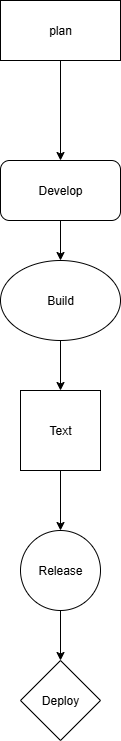

The diagram above was exported from draw.io. Its source (the exported page's mxGraphModel, read from the mxfile embedded in the PNG):
<mxGraphModel dx="1572" dy="902" grid="1" gridSize="10" guides="1" tooltips="1" connect="1" arrows="1" fold="1" page="1" pageScale="1" pageWidth="850" pageHeight="1100" math="0" shadow="0">
  <root>
    <mxCell id="0" />
    <mxCell id="1" parent="0" />
    <mxCell id="XehNwLfGmz7Ec2EN2cvY-12" value="" style="edgeStyle=orthogonalEdgeStyle;rounded=0;orthogonalLoop=1;jettySize=auto;html=1;" edge="1" parent="1" source="XehNwLfGmz7Ec2EN2cvY-4" target="XehNwLfGmz7Ec2EN2cvY-7">
      <mxGeometry relative="1" as="geometry" />
    </mxCell>
    <mxCell id="XehNwLfGmz7Ec2EN2cvY-4" value="plan" style="rounded=0;whiteSpace=wrap;html=1;" vertex="1" parent="1">
      <mxGeometry x="325" y="10" width="120" height="60" as="geometry" />
    </mxCell>
    <mxCell id="XehNwLfGmz7Ec2EN2cvY-17" value="" style="edgeStyle=orthogonalEdgeStyle;rounded=0;orthogonalLoop=1;jettySize=auto;html=1;" edge="1" parent="1" source="XehNwLfGmz7Ec2EN2cvY-7" target="XehNwLfGmz7Ec2EN2cvY-8">
      <mxGeometry relative="1" as="geometry" />
    </mxCell>
    <mxCell id="XehNwLfGmz7Ec2EN2cvY-7" value="Develop" style="rounded=1;whiteSpace=wrap;html=1;" vertex="1" parent="1">
      <mxGeometry x="325" y="170" width="120" height="60" as="geometry" />
    </mxCell>
    <mxCell id="XehNwLfGmz7Ec2EN2cvY-15" value="" style="edgeStyle=orthogonalEdgeStyle;rounded=0;orthogonalLoop=1;jettySize=auto;html=1;" edge="1" parent="1" source="XehNwLfGmz7Ec2EN2cvY-8" target="XehNwLfGmz7Ec2EN2cvY-9">
      <mxGeometry relative="1" as="geometry" />
    </mxCell>
    <mxCell id="XehNwLfGmz7Ec2EN2cvY-8" value="Build" style="ellipse;whiteSpace=wrap;html=1;" vertex="1" parent="1">
      <mxGeometry x="325" y="270" width="120" height="80" as="geometry" />
    </mxCell>
    <mxCell id="XehNwLfGmz7Ec2EN2cvY-14" value="" style="edgeStyle=orthogonalEdgeStyle;rounded=0;orthogonalLoop=1;jettySize=auto;html=1;" edge="1" parent="1" source="XehNwLfGmz7Ec2EN2cvY-9" target="XehNwLfGmz7Ec2EN2cvY-10">
      <mxGeometry relative="1" as="geometry" />
    </mxCell>
    <mxCell id="XehNwLfGmz7Ec2EN2cvY-9" value="Text" style="whiteSpace=wrap;html=1;aspect=fixed;" vertex="1" parent="1">
      <mxGeometry x="345" y="400" width="80" height="80" as="geometry" />
    </mxCell>
    <mxCell id="XehNwLfGmz7Ec2EN2cvY-13" value="" style="edgeStyle=orthogonalEdgeStyle;rounded=0;orthogonalLoop=1;jettySize=auto;html=1;" edge="1" parent="1" source="XehNwLfGmz7Ec2EN2cvY-10" target="XehNwLfGmz7Ec2EN2cvY-11">
      <mxGeometry relative="1" as="geometry" />
    </mxCell>
    <mxCell id="XehNwLfGmz7Ec2EN2cvY-10" value="Release" style="ellipse;whiteSpace=wrap;html=1;aspect=fixed;" vertex="1" parent="1">
      <mxGeometry x="345" y="540" width="80" height="80" as="geometry" />
    </mxCell>
    <mxCell id="XehNwLfGmz7Ec2EN2cvY-11" value="Deploy" style="rhombus;whiteSpace=wrap;html=1;" vertex="1" parent="1">
      <mxGeometry x="345" y="670" width="80" height="80" as="geometry" />
    </mxCell>
    <mxCell id="XehNwLfGmz7Ec2EN2cvY-16" style="edgeStyle=orthogonalEdgeStyle;rounded=0;orthogonalLoop=1;jettySize=auto;html=1;exitX=0.5;exitY=1;exitDx=0;exitDy=0;" edge="1" parent="1" source="XehNwLfGmz7Ec2EN2cvY-9" target="XehNwLfGmz7Ec2EN2cvY-9">
      <mxGeometry relative="1" as="geometry" />
    </mxCell>
  </root>
</mxGraphModel>